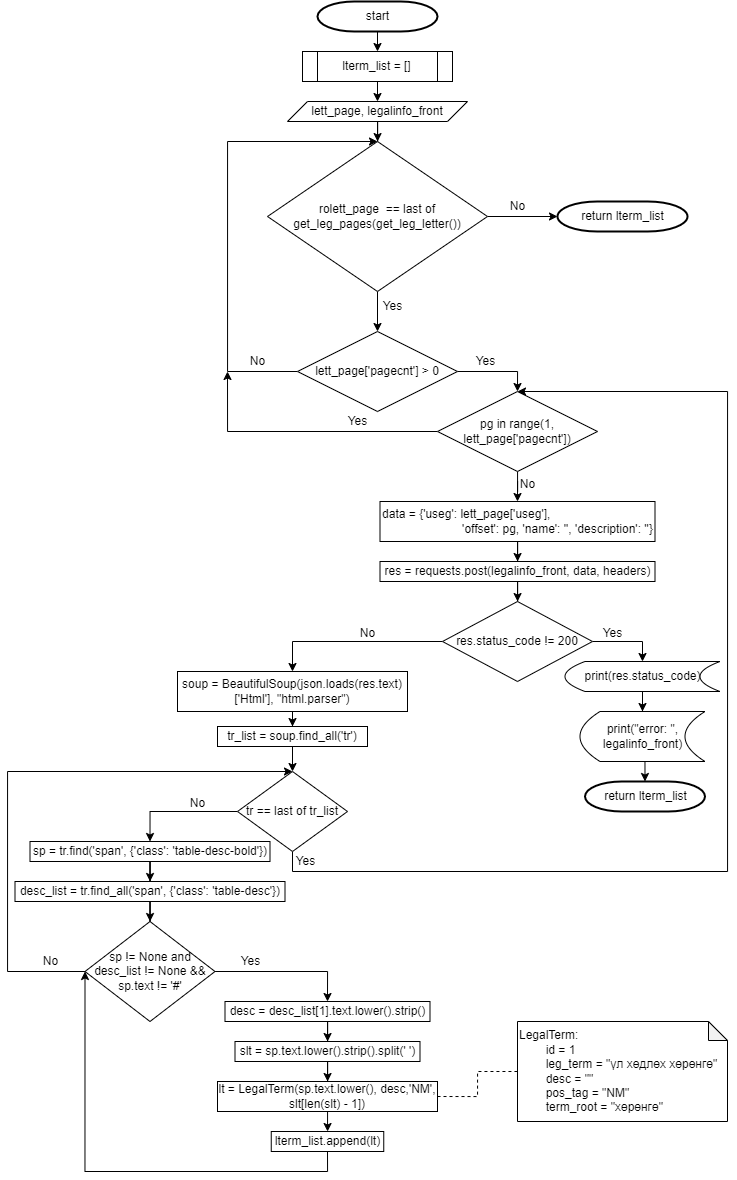

The diagram above was exported from draw.io. Its source (the exported page's mxGraphModel, read from the mxfile embedded in the PNG):
<mxGraphModel dx="1687" dy="936" grid="1" gridSize="10" guides="1" tooltips="1" connect="1" arrows="1" fold="1" page="1" pageScale="1" pageWidth="850" pageHeight="1100" math="0" shadow="0">
  <root>
    <mxCell id="0" />
    <mxCell id="1" parent="0" />
    <mxCell id="Qx5ULQ4kN2JwnFdHaH50-1" style="edgeStyle=orthogonalEdgeStyle;rounded=0;orthogonalLoop=1;jettySize=auto;html=1;exitX=0.5;exitY=1;exitDx=0;exitDy=0;exitPerimeter=0;entryX=0.5;entryY=0;entryDx=0;entryDy=0;" edge="1" parent="1" source="Qx5ULQ4kN2JwnFdHaH50-2" target="Qx5ULQ4kN2JwnFdHaH50-4">
      <mxGeometry relative="1" as="geometry" />
    </mxCell>
    <mxCell id="Qx5ULQ4kN2JwnFdHaH50-2" value="start" style="shape=mxgraph.flowchart.terminator;strokeWidth=2;gradientColor=none;gradientDirection=north;fontStyle=0;html=1;" vertex="1" parent="1">
      <mxGeometry x="340" y="30" width="120" height="30" as="geometry" />
    </mxCell>
    <mxCell id="Qx5ULQ4kN2JwnFdHaH50-3" style="edgeStyle=orthogonalEdgeStyle;rounded=0;orthogonalLoop=1;jettySize=auto;html=1;exitX=0.5;exitY=1;exitDx=0;exitDy=0;entryX=0.5;entryY=0;entryDx=0;entryDy=0;" edge="1" parent="1" source="Qx5ULQ4kN2JwnFdHaH50-4" target="Qx5ULQ4kN2JwnFdHaH50-6">
      <mxGeometry relative="1" as="geometry" />
    </mxCell>
    <mxCell id="Qx5ULQ4kN2JwnFdHaH50-4" value="lterm_list = []" style="shape=process;whiteSpace=wrap;html=1;backgroundOutline=1;" vertex="1" parent="1">
      <mxGeometry x="325" y="80" width="150" height="30" as="geometry" />
    </mxCell>
    <mxCell id="Qx5ULQ4kN2JwnFdHaH50-5" value="" style="edgeStyle=orthogonalEdgeStyle;rounded=0;orthogonalLoop=1;jettySize=auto;html=1;" edge="1" parent="1" source="Qx5ULQ4kN2JwnFdHaH50-6" target="Qx5ULQ4kN2JwnFdHaH50-9">
      <mxGeometry relative="1" as="geometry" />
    </mxCell>
    <mxCell id="Qx5ULQ4kN2JwnFdHaH50-6" value="lett_page,&amp;nbsp;legalinfo_front" style="shape=parallelogram;perimeter=parallelogramPerimeter;whiteSpace=wrap;html=1;fixedSize=1;" vertex="1" parent="1">
      <mxGeometry x="310" y="130" width="180" height="20" as="geometry" />
    </mxCell>
    <mxCell id="Qx5ULQ4kN2JwnFdHaH50-7" value="" style="edgeStyle=orthogonalEdgeStyle;rounded=0;orthogonalLoop=1;jettySize=auto;html=1;entryX=0.5;entryY=0;entryDx=0;entryDy=0;" edge="1" parent="1" source="Qx5ULQ4kN2JwnFdHaH50-9" target="Qx5ULQ4kN2JwnFdHaH50-56">
      <mxGeometry relative="1" as="geometry">
        <mxPoint x="400" y="380" as="targetPoint" />
      </mxGeometry>
    </mxCell>
    <mxCell id="Qx5ULQ4kN2JwnFdHaH50-112" style="edgeStyle=orthogonalEdgeStyle;rounded=0;orthogonalLoop=1;jettySize=auto;html=1;exitX=1;exitY=0.5;exitDx=0;exitDy=0;entryX=0;entryY=0.5;entryDx=0;entryDy=0;entryPerimeter=0;" edge="1" parent="1" source="Qx5ULQ4kN2JwnFdHaH50-9" target="Qx5ULQ4kN2JwnFdHaH50-52">
      <mxGeometry relative="1" as="geometry" />
    </mxCell>
    <mxCell id="Qx5ULQ4kN2JwnFdHaH50-9" value="rolett_page&amp;nbsp; == last of get_leg_pages(get_leg_letter())" style="rhombus;whiteSpace=wrap;html=1;" vertex="1" parent="1">
      <mxGeometry x="290" y="170" width="220" height="150" as="geometry" />
    </mxCell>
    <mxCell id="Qx5ULQ4kN2JwnFdHaH50-51" value="No" style="text;html=1;align=center;verticalAlign=middle;resizable=0;points=[];autosize=1;strokeColor=none;fillColor=none;" vertex="1" parent="1">
      <mxGeometry x="520" y="220" width="40" height="30" as="geometry" />
    </mxCell>
    <mxCell id="Qx5ULQ4kN2JwnFdHaH50-52" value="return lterm_list" style="shape=mxgraph.flowchart.terminator;strokeWidth=2;gradientColor=none;gradientDirection=north;fontStyle=0;html=1;" vertex="1" parent="1">
      <mxGeometry x="580" y="230" width="130" height="30" as="geometry" />
    </mxCell>
    <mxCell id="Qx5ULQ4kN2JwnFdHaH50-53" value="Yes" style="text;html=1;align=center;verticalAlign=middle;resizable=0;points=[];autosize=1;strokeColor=none;fillColor=none;" vertex="1" parent="1">
      <mxGeometry x="395" y="320" width="40" height="30" as="geometry" />
    </mxCell>
    <mxCell id="Qx5ULQ4kN2JwnFdHaH50-60" style="edgeStyle=orthogonalEdgeStyle;rounded=0;orthogonalLoop=1;jettySize=auto;html=1;exitX=1;exitY=0.5;exitDx=0;exitDy=0;entryX=0.5;entryY=0;entryDx=0;entryDy=0;" edge="1" parent="1" source="Qx5ULQ4kN2JwnFdHaH50-56" target="Qx5ULQ4kN2JwnFdHaH50-57">
      <mxGeometry relative="1" as="geometry" />
    </mxCell>
    <mxCell id="Qx5ULQ4kN2JwnFdHaH50-114" style="edgeStyle=orthogonalEdgeStyle;rounded=0;orthogonalLoop=1;jettySize=auto;html=1;exitX=0;exitY=0.5;exitDx=0;exitDy=0;entryX=0.5;entryY=0;entryDx=0;entryDy=0;" edge="1" parent="1" source="Qx5ULQ4kN2JwnFdHaH50-56" target="Qx5ULQ4kN2JwnFdHaH50-9">
      <mxGeometry relative="1" as="geometry">
        <Array as="points">
          <mxPoint x="250" y="400" />
          <mxPoint x="250" y="170" />
        </Array>
      </mxGeometry>
    </mxCell>
    <mxCell id="Qx5ULQ4kN2JwnFdHaH50-56" value="lett_page['pagecnt'] &amp;gt; 0" style="rhombus;whiteSpace=wrap;html=1;" vertex="1" parent="1">
      <mxGeometry x="320" y="360" width="160" height="80" as="geometry" />
    </mxCell>
    <mxCell id="Qx5ULQ4kN2JwnFdHaH50-62" value="" style="edgeStyle=orthogonalEdgeStyle;rounded=0;orthogonalLoop=1;jettySize=auto;html=1;entryX=0.5;entryY=0;entryDx=0;entryDy=0;" edge="1" parent="1" source="Qx5ULQ4kN2JwnFdHaH50-57" target="Qx5ULQ4kN2JwnFdHaH50-63">
      <mxGeometry relative="1" as="geometry">
        <mxPoint x="540" y="580" as="targetPoint" />
      </mxGeometry>
    </mxCell>
    <mxCell id="Qx5ULQ4kN2JwnFdHaH50-116" style="edgeStyle=orthogonalEdgeStyle;rounded=0;orthogonalLoop=1;jettySize=auto;html=1;exitX=0;exitY=0.5;exitDx=0;exitDy=0;" edge="1" parent="1" source="Qx5ULQ4kN2JwnFdHaH50-57">
      <mxGeometry relative="1" as="geometry">
        <mxPoint x="250" y="400" as="targetPoint" />
      </mxGeometry>
    </mxCell>
    <mxCell id="Qx5ULQ4kN2JwnFdHaH50-57" value="pg in range(1, lett_page['pagecnt'])" style="rhombus;whiteSpace=wrap;html=1;" vertex="1" parent="1">
      <mxGeometry x="460" y="420" width="160" height="80" as="geometry" />
    </mxCell>
    <mxCell id="Qx5ULQ4kN2JwnFdHaH50-59" value="Yes" style="text;html=1;align=center;verticalAlign=middle;resizable=0;points=[];autosize=1;strokeColor=none;fillColor=none;" vertex="1" parent="1">
      <mxGeometry x="488" y="375" width="40" height="30" as="geometry" />
    </mxCell>
    <mxCell id="Qx5ULQ4kN2JwnFdHaH50-65" value="" style="edgeStyle=orthogonalEdgeStyle;rounded=0;orthogonalLoop=1;jettySize=auto;html=1;" edge="1" parent="1" source="Qx5ULQ4kN2JwnFdHaH50-63" target="Qx5ULQ4kN2JwnFdHaH50-64">
      <mxGeometry relative="1" as="geometry" />
    </mxCell>
    <mxCell id="Qx5ULQ4kN2JwnFdHaH50-63" value="&lt;div style=&quot;text-align: left;&quot;&gt;&lt;div&gt;data = {'useg': lett_page['useg'],&lt;/div&gt;&lt;div&gt;&amp;nbsp; &amp;nbsp; &amp;nbsp; &amp;nbsp; &amp;nbsp; &amp;nbsp; &amp;nbsp; &amp;nbsp; &amp;nbsp; &amp;nbsp; &amp;nbsp; &amp;nbsp; 'offset': pg, 'name': '', 'description': ''}&lt;/div&gt;&lt;/div&gt;" style="rounded=0;whiteSpace=wrap;html=1;" vertex="1" parent="1">
      <mxGeometry x="402.5" y="530" width="275" height="40" as="geometry" />
    </mxCell>
    <mxCell id="Qx5ULQ4kN2JwnFdHaH50-68" value="" style="edgeStyle=orthogonalEdgeStyle;rounded=0;orthogonalLoop=1;jettySize=auto;html=1;" edge="1" parent="1" source="Qx5ULQ4kN2JwnFdHaH50-64" target="Qx5ULQ4kN2JwnFdHaH50-67">
      <mxGeometry relative="1" as="geometry" />
    </mxCell>
    <mxCell id="Qx5ULQ4kN2JwnFdHaH50-64" value="&lt;div&gt;&lt;span style=&quot;background-color: initial;&quot;&gt;res = requests.post(legalinfo_front, data, headers)&lt;/span&gt;&lt;br&gt;&lt;/div&gt;" style="rounded=0;whiteSpace=wrap;html=1;" vertex="1" parent="1">
      <mxGeometry x="402.5" y="590" width="275" height="20" as="geometry" />
    </mxCell>
    <mxCell id="Qx5ULQ4kN2JwnFdHaH50-66" value="No" style="text;html=1;align=center;verticalAlign=middle;resizable=0;points=[];autosize=1;strokeColor=none;fillColor=none;" vertex="1" parent="1">
      <mxGeometry x="530" y="498" width="40" height="30" as="geometry" />
    </mxCell>
    <mxCell id="Qx5ULQ4kN2JwnFdHaH50-73" style="edgeStyle=orthogonalEdgeStyle;rounded=0;orthogonalLoop=1;jettySize=auto;html=1;exitX=1;exitY=0.5;exitDx=0;exitDy=0;entryX=0.5;entryY=0;entryDx=0;entryDy=0;" edge="1" parent="1" source="Qx5ULQ4kN2JwnFdHaH50-67" target="Qx5ULQ4kN2JwnFdHaH50-70">
      <mxGeometry relative="1" as="geometry" />
    </mxCell>
    <mxCell id="Qx5ULQ4kN2JwnFdHaH50-81" style="edgeStyle=orthogonalEdgeStyle;rounded=0;orthogonalLoop=1;jettySize=auto;html=1;exitX=0;exitY=0.5;exitDx=0;exitDy=0;entryX=0.5;entryY=0;entryDx=0;entryDy=0;" edge="1" parent="1" source="Qx5ULQ4kN2JwnFdHaH50-67" target="Qx5ULQ4kN2JwnFdHaH50-77">
      <mxGeometry relative="1" as="geometry" />
    </mxCell>
    <mxCell id="Qx5ULQ4kN2JwnFdHaH50-67" value="res.status_code != 200" style="rhombus;whiteSpace=wrap;html=1;rounded=0;" vertex="1" parent="1">
      <mxGeometry x="465" y="630" width="150" height="80" as="geometry" />
    </mxCell>
    <mxCell id="Qx5ULQ4kN2JwnFdHaH50-72" value="" style="edgeStyle=orthogonalEdgeStyle;rounded=0;orthogonalLoop=1;jettySize=auto;html=1;" edge="1" parent="1" source="Qx5ULQ4kN2JwnFdHaH50-70" target="Qx5ULQ4kN2JwnFdHaH50-71">
      <mxGeometry relative="1" as="geometry" />
    </mxCell>
    <mxCell id="Qx5ULQ4kN2JwnFdHaH50-70" value="&lt;div&gt;print(res.status_code)&lt;/div&gt;" style="shape=dataStorage;whiteSpace=wrap;html=1;fixedSize=1;" vertex="1" parent="1">
      <mxGeometry x="587.5" y="690" width="155" height="30" as="geometry" />
    </mxCell>
    <mxCell id="Qx5ULQ4kN2JwnFdHaH50-76" style="edgeStyle=orthogonalEdgeStyle;rounded=0;orthogonalLoop=1;jettySize=auto;html=1;exitX=0.5;exitY=1;exitDx=0;exitDy=0;entryX=0.5;entryY=0;entryDx=0;entryDy=0;entryPerimeter=0;" edge="1" parent="1" source="Qx5ULQ4kN2JwnFdHaH50-71" target="Qx5ULQ4kN2JwnFdHaH50-75">
      <mxGeometry relative="1" as="geometry" />
    </mxCell>
    <mxCell id="Qx5ULQ4kN2JwnFdHaH50-71" value="&lt;div&gt;&lt;span style=&quot;background-color: initial;&quot;&gt;print(&quot;error: &quot;, legalinfo_front)&lt;/span&gt;&lt;br&gt;&lt;/div&gt;" style="shape=dataStorage;whiteSpace=wrap;html=1;fixedSize=1;" vertex="1" parent="1">
      <mxGeometry x="602.5" y="740" width="125" height="50" as="geometry" />
    </mxCell>
    <mxCell id="Qx5ULQ4kN2JwnFdHaH50-74" value="Yes" style="text;html=1;align=center;verticalAlign=middle;resizable=0;points=[];autosize=1;strokeColor=none;fillColor=none;" vertex="1" parent="1">
      <mxGeometry x="615" y="647" width="40" height="30" as="geometry" />
    </mxCell>
    <mxCell id="Qx5ULQ4kN2JwnFdHaH50-75" value="return lterm_list" style="shape=mxgraph.flowchart.terminator;strokeWidth=2;gradientColor=none;gradientDirection=north;fontStyle=0;html=1;" vertex="1" parent="1">
      <mxGeometry x="607.5" y="810" width="120" height="30" as="geometry" />
    </mxCell>
    <mxCell id="Qx5ULQ4kN2JwnFdHaH50-79" value="" style="edgeStyle=orthogonalEdgeStyle;rounded=0;orthogonalLoop=1;jettySize=auto;html=1;" edge="1" parent="1" source="Qx5ULQ4kN2JwnFdHaH50-77" target="Qx5ULQ4kN2JwnFdHaH50-78">
      <mxGeometry relative="1" as="geometry" />
    </mxCell>
    <mxCell id="Qx5ULQ4kN2JwnFdHaH50-77" value="soup = BeautifulSoup(json.loads(res.text)['Html'], &quot;html.parser&quot;)" style="rounded=0;whiteSpace=wrap;html=1;" vertex="1" parent="1">
      <mxGeometry x="200" y="700" width="230" height="40" as="geometry" />
    </mxCell>
    <mxCell id="Qx5ULQ4kN2JwnFdHaH50-84" value="" style="edgeStyle=orthogonalEdgeStyle;rounded=0;orthogonalLoop=1;jettySize=auto;html=1;" edge="1" parent="1" source="Qx5ULQ4kN2JwnFdHaH50-78" target="Qx5ULQ4kN2JwnFdHaH50-83">
      <mxGeometry relative="1" as="geometry" />
    </mxCell>
    <mxCell id="Qx5ULQ4kN2JwnFdHaH50-78" value="tr_list = soup.find_all('tr')" style="rounded=0;whiteSpace=wrap;html=1;" vertex="1" parent="1">
      <mxGeometry x="240" y="755" width="150" height="20" as="geometry" />
    </mxCell>
    <mxCell id="Qx5ULQ4kN2JwnFdHaH50-82" value="No" style="text;html=1;align=center;verticalAlign=middle;resizable=0;points=[];autosize=1;strokeColor=none;fillColor=none;" vertex="1" parent="1">
      <mxGeometry x="370" y="647" width="40" height="30" as="geometry" />
    </mxCell>
    <mxCell id="Qx5ULQ4kN2JwnFdHaH50-106" style="edgeStyle=orthogonalEdgeStyle;rounded=0;orthogonalLoop=1;jettySize=auto;html=1;exitX=0;exitY=0.5;exitDx=0;exitDy=0;entryX=0.5;entryY=0;entryDx=0;entryDy=0;" edge="1" parent="1" source="Qx5ULQ4kN2JwnFdHaH50-83" target="Qx5ULQ4kN2JwnFdHaH50-85">
      <mxGeometry relative="1" as="geometry" />
    </mxCell>
    <mxCell id="Qx5ULQ4kN2JwnFdHaH50-107" style="edgeStyle=orthogonalEdgeStyle;rounded=0;orthogonalLoop=1;jettySize=auto;html=1;exitX=0.5;exitY=1;exitDx=0;exitDy=0;entryX=0.5;entryY=0;entryDx=0;entryDy=0;" edge="1" parent="1" source="Qx5ULQ4kN2JwnFdHaH50-83" target="Qx5ULQ4kN2JwnFdHaH50-57">
      <mxGeometry relative="1" as="geometry">
        <Array as="points">
          <mxPoint x="315" y="900" />
          <mxPoint x="750" y="900" />
          <mxPoint x="750" y="420" />
        </Array>
      </mxGeometry>
    </mxCell>
    <mxCell id="Qx5ULQ4kN2JwnFdHaH50-83" value="tr == last of tr_list" style="rhombus;whiteSpace=wrap;html=1;rounded=0;" vertex="1" parent="1">
      <mxGeometry x="260" y="800" width="110" height="80" as="geometry" />
    </mxCell>
    <mxCell id="Qx5ULQ4kN2JwnFdHaH50-89" value="" style="edgeStyle=orthogonalEdgeStyle;rounded=0;orthogonalLoop=1;jettySize=auto;html=1;" edge="1" parent="1" source="Qx5ULQ4kN2JwnFdHaH50-85" target="Qx5ULQ4kN2JwnFdHaH50-88">
      <mxGeometry relative="1" as="geometry" />
    </mxCell>
    <mxCell id="Qx5ULQ4kN2JwnFdHaH50-85" value="sp = tr.find('span', {'class': 'table-desc-bold'})" style="rounded=0;whiteSpace=wrap;html=1;" vertex="1" parent="1">
      <mxGeometry x="52.5" y="870" width="240" height="20" as="geometry" />
    </mxCell>
    <mxCell id="Qx5ULQ4kN2JwnFdHaH50-87" value="No" style="text;html=1;align=center;verticalAlign=middle;resizable=0;points=[];autosize=1;strokeColor=none;fillColor=none;" vertex="1" parent="1">
      <mxGeometry x="200" y="817" width="40" height="30" as="geometry" />
    </mxCell>
    <mxCell id="Qx5ULQ4kN2JwnFdHaH50-91" value="" style="edgeStyle=orthogonalEdgeStyle;rounded=0;orthogonalLoop=1;jettySize=auto;html=1;" edge="1" parent="1" source="Qx5ULQ4kN2JwnFdHaH50-88" target="Qx5ULQ4kN2JwnFdHaH50-90">
      <mxGeometry relative="1" as="geometry" />
    </mxCell>
    <mxCell id="Qx5ULQ4kN2JwnFdHaH50-88" value="desc_list = tr.find_all('span', {'class': 'table-desc'})" style="rounded=0;whiteSpace=wrap;html=1;" vertex="1" parent="1">
      <mxGeometry x="37.5" y="910" width="270" height="20" as="geometry" />
    </mxCell>
    <mxCell id="Qx5ULQ4kN2JwnFdHaH50-94" style="edgeStyle=orthogonalEdgeStyle;rounded=0;orthogonalLoop=1;jettySize=auto;html=1;exitX=1;exitY=0.5;exitDx=0;exitDy=0;entryX=0.5;entryY=0;entryDx=0;entryDy=0;" edge="1" parent="1" source="Qx5ULQ4kN2JwnFdHaH50-90" target="Qx5ULQ4kN2JwnFdHaH50-92">
      <mxGeometry relative="1" as="geometry" />
    </mxCell>
    <mxCell id="Qx5ULQ4kN2JwnFdHaH50-110" style="edgeStyle=orthogonalEdgeStyle;rounded=0;orthogonalLoop=1;jettySize=auto;html=1;exitX=0;exitY=0.5;exitDx=0;exitDy=0;entryX=0.5;entryY=0;entryDx=0;entryDy=0;" edge="1" parent="1" source="Qx5ULQ4kN2JwnFdHaH50-90" target="Qx5ULQ4kN2JwnFdHaH50-83">
      <mxGeometry relative="1" as="geometry">
        <Array as="points">
          <mxPoint x="30" y="1000" />
          <mxPoint x="30" y="800" />
        </Array>
      </mxGeometry>
    </mxCell>
    <mxCell id="Qx5ULQ4kN2JwnFdHaH50-90" value="sp != None and desc_list != None &amp;amp;&amp;amp; sp.text != '#'" style="rhombus;whiteSpace=wrap;html=1;rounded=0;" vertex="1" parent="1">
      <mxGeometry x="107.5" y="950" width="130" height="100" as="geometry" />
    </mxCell>
    <mxCell id="Qx5ULQ4kN2JwnFdHaH50-97" value="" style="edgeStyle=orthogonalEdgeStyle;rounded=0;orthogonalLoop=1;jettySize=auto;html=1;" edge="1" parent="1" source="Qx5ULQ4kN2JwnFdHaH50-92" target="Qx5ULQ4kN2JwnFdHaH50-96">
      <mxGeometry relative="1" as="geometry" />
    </mxCell>
    <mxCell id="Qx5ULQ4kN2JwnFdHaH50-92" value="desc = desc_list[1].text.lower().strip()" style="whiteSpace=wrap;html=1;rounded=0;" vertex="1" parent="1">
      <mxGeometry x="247.5" y="1030" width="205" height="20" as="geometry" />
    </mxCell>
    <mxCell id="Qx5ULQ4kN2JwnFdHaH50-95" value="Yes" style="text;html=1;align=center;verticalAlign=middle;resizable=0;points=[];autosize=1;strokeColor=none;fillColor=none;" vertex="1" parent="1">
      <mxGeometry x="252.5" y="975" width="40" height="30" as="geometry" />
    </mxCell>
    <mxCell id="Qx5ULQ4kN2JwnFdHaH50-99" value="" style="edgeStyle=orthogonalEdgeStyle;rounded=0;orthogonalLoop=1;jettySize=auto;html=1;" edge="1" parent="1" source="Qx5ULQ4kN2JwnFdHaH50-96" target="Qx5ULQ4kN2JwnFdHaH50-98">
      <mxGeometry relative="1" as="geometry" />
    </mxCell>
    <mxCell id="Qx5ULQ4kN2JwnFdHaH50-96" value="slt = sp.text.lower().strip().split(' ')" style="whiteSpace=wrap;html=1;rounded=0;" vertex="1" parent="1">
      <mxGeometry x="257.5" y="1070" width="185" height="20" as="geometry" />
    </mxCell>
    <mxCell id="Qx5ULQ4kN2JwnFdHaH50-101" value="" style="edgeStyle=orthogonalEdgeStyle;rounded=0;orthogonalLoop=1;jettySize=auto;html=1;" edge="1" parent="1" source="Qx5ULQ4kN2JwnFdHaH50-98" target="Qx5ULQ4kN2JwnFdHaH50-100">
      <mxGeometry relative="1" as="geometry" />
    </mxCell>
    <mxCell id="eviMJDIE5oHLoeh7hRyk-2" style="edgeStyle=orthogonalEdgeStyle;rounded=0;orthogonalLoop=1;jettySize=auto;html=1;exitX=1;exitY=0.5;exitDx=0;exitDy=0;endArrow=none;endFill=0;dashed=1;" edge="1" parent="1" source="Qx5ULQ4kN2JwnFdHaH50-98" target="eviMJDIE5oHLoeh7hRyk-1">
      <mxGeometry relative="1" as="geometry" />
    </mxCell>
    <mxCell id="Qx5ULQ4kN2JwnFdHaH50-98" value="lt = LegalTerm(sp.text.lower(), desc,'NM', slt[len(slt) - 1])" style="whiteSpace=wrap;html=1;rounded=0;" vertex="1" parent="1">
      <mxGeometry x="240" y="1110" width="220" height="30" as="geometry" />
    </mxCell>
    <mxCell id="Qx5ULQ4kN2JwnFdHaH50-104" style="edgeStyle=orthogonalEdgeStyle;rounded=0;orthogonalLoop=1;jettySize=auto;html=1;exitX=0.5;exitY=1;exitDx=0;exitDy=0;entryX=0;entryY=0.5;entryDx=0;entryDy=0;" edge="1" parent="1" source="Qx5ULQ4kN2JwnFdHaH50-100" target="Qx5ULQ4kN2JwnFdHaH50-90">
      <mxGeometry relative="1" as="geometry">
        <Array as="points">
          <mxPoint x="350.5" y="1200" />
          <mxPoint x="107.5" y="1200" />
        </Array>
      </mxGeometry>
    </mxCell>
    <mxCell id="Qx5ULQ4kN2JwnFdHaH50-100" value="lterm_list.append(lt)" style="whiteSpace=wrap;html=1;rounded=0;" vertex="1" parent="1">
      <mxGeometry x="293.75" y="1160" width="112.5" height="20" as="geometry" />
    </mxCell>
    <mxCell id="Qx5ULQ4kN2JwnFdHaH50-108" value="Yes" style="text;html=1;align=center;verticalAlign=middle;resizable=0;points=[];autosize=1;strokeColor=none;fillColor=none;" vertex="1" parent="1">
      <mxGeometry x="308" y="875" width="40" height="30" as="geometry" />
    </mxCell>
    <mxCell id="Qx5ULQ4kN2JwnFdHaH50-111" value="No" style="text;html=1;align=center;verticalAlign=middle;resizable=0;points=[];autosize=1;strokeColor=none;fillColor=none;" vertex="1" parent="1">
      <mxGeometry x="52.5" y="975" width="40" height="30" as="geometry" />
    </mxCell>
    <mxCell id="Qx5ULQ4kN2JwnFdHaH50-115" value="No" style="text;html=1;align=center;verticalAlign=middle;resizable=0;points=[];autosize=1;strokeColor=none;fillColor=none;" vertex="1" parent="1">
      <mxGeometry x="260" y="375" width="40" height="30" as="geometry" />
    </mxCell>
    <mxCell id="Qx5ULQ4kN2JwnFdHaH50-117" value="Yes" style="text;html=1;align=center;verticalAlign=middle;resizable=0;points=[];autosize=1;strokeColor=none;fillColor=none;" vertex="1" parent="1">
      <mxGeometry x="360" y="435" width="40" height="30" as="geometry" />
    </mxCell>
    <mxCell id="eviMJDIE5oHLoeh7hRyk-1" value="&lt;div&gt;LegalTerm:&lt;/div&gt;&lt;div&gt;&lt;span style=&quot;background-color: initial;&quot;&gt;&lt;span style=&quot;&quot;&gt; &lt;/span&gt;&lt;span style=&quot;white-space: pre;&quot;&gt; &lt;/span&gt;id = 1&lt;/span&gt;&lt;/div&gt;&lt;div&gt;&amp;nbsp; &amp;nbsp; &amp;nbsp; &amp;nbsp; leg_term = &quot;үл хөдлөх хөрөнгө&quot;&lt;/div&gt;&lt;div&gt;&amp;nbsp; &amp;nbsp; &amp;nbsp; &amp;nbsp; desc = &quot;&quot;&lt;/div&gt;&lt;div&gt;&amp;nbsp; &amp;nbsp; &amp;nbsp; &amp;nbsp; pos_tag = &quot;NM&quot;&lt;/div&gt;&lt;div&gt;&amp;nbsp; &amp;nbsp; &amp;nbsp; &amp;nbsp; term_root = &quot;хөрөнгө&quot;&lt;/div&gt;" style="shape=note;whiteSpace=wrap;html=1;backgroundOutline=1;darkOpacity=0.05;align=left;size=19;" vertex="1" parent="1">
      <mxGeometry x="540" y="1050" width="210" height="100" as="geometry" />
    </mxCell>
  </root>
</mxGraphModel>